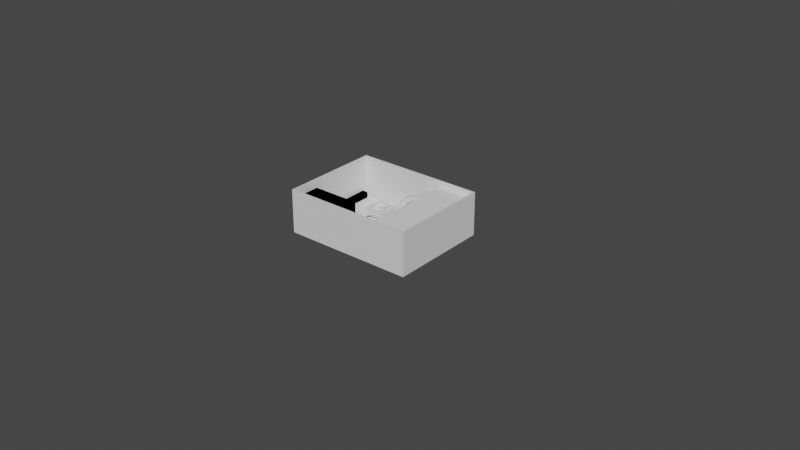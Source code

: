# Source: computer.blend  (saved by Blender 2.92.15; exported with 4.5.12 LTS)
import bpy
from mathutils import Matrix  # noqa: F401  (used for matrix-valued properties, if any)

bpy.ops.wm.read_factory_settings(use_empty=True)
scene = bpy.context.scene
scene.name = 'Scene'

# ---- materials (node trees are filled in below, after node groups)
mat_material = bpy.data.materials.new('Material')
mat_material.alpha_threshold = 0.0
mat_material.use_transparent_shadow = False
mat_material.line_color = (0.0, 0.0, 0.0, 1.0)

# ---- material node trees
mat_material.use_nodes = True; mat_material.node_tree.nodes.clear()
_N = mat_material.node_tree.nodes; _L = mat_material.node_tree.links
n0 = _N.new('ShaderNodeOutputMaterial'); n0.name = 'Material Output'; n0.location = (300, 300)
n1 = _N.new('ShaderNodeBsdfPrincipled'); n1.name = 'Principled BSDF'; n1.location = (10, 300)
n1.distribution = 'GGX'
n1.subsurface_method = 'BURLEY'
n1.inputs[2].default_value = 0.4
n1.inputs[3].default_value = 1.45
n1.inputs[27].default_value = (0.0, 0.0, 0.0, 1.0)
n1.inputs[28].default_value = 1.0
_L.new(n1.outputs[0], n0.inputs[0])
n0.is_active_output = True

# ---- world
world_world = bpy.data.worlds.new('World'); scene.world = world_world
world_world.use_nodes = True; world_world.node_tree.nodes.clear()
_N = world_world.node_tree.nodes; _L = world_world.node_tree.links
n0 = _N.new('ShaderNodeOutputWorld'); n0.name = 'World Output'; n0.location = (300, 300)
n1 = _N.new('ShaderNodeBackground'); n1.name = 'Background'; n1.location = (10, 300)
n1.inputs[0].default_value = (0.05088, 0.05088, 0.05088, 1.0)
_L.new(n1.outputs[0], n0.inputs[0])
n0.is_active_output = True
world_world.color = (0.05088, 0.05088, 0.05088)
world_world.use_sun_shadow = False
world_world.sun_shadow_jitter_overblur = 0.0

# ---- meshes
me_cube = bpy.data.meshes.new('Cube')
me_cube.from_pydata([(0.9, 0.7, 0.3), (0.9, 0.7, 0.0), (0.9, 2.98e-08, 0.3), (0.9, 2.98e-08, 0.0), (0.0, 0.7, 0.3), (0.0, 0.7, 0.0), (0.0, 2.98e-08, 0.3), (0.0, 2.98e-08, 0.0), (0.89, 0.69, 0.3), (0.89, 0.01, 0.3), (0.01, 0.69, 0.3), (0.01, 0.01, 0.3), (0.89, 0.69, 0.01), (0.89, 0.01, 0.01), (0.01, 0.69, 0.01), (0.01, 0.01, 0.01)], [], [(0, 4, 10, 8), (3, 2, 6, 7), (7, 6, 4, 5), (5, 1, 3, 7), (1, 0, 2, 3), (5, 4, 0, 1), (10, 11, 15, 14), (6, 2, 9, 11), (4, 6, 11, 10), (2, 0, 8, 9), (12, 14, 15, 13), (11, 9, 13, 15), (8, 10, 14, 12), (9, 8, 12, 13)])
_uv = me_cube.uv_layers.new(name='UVMap')
_uv.uv.foreach_set('vector', [0.1447, 0.8191, 0.1447, 0.915, 0.1433, 0.9136, 0.1433, 0.8205, 0.7916, 0.6593, 0.7916, 0.8533, 0.2095, 0.8533, 0.2095, 0.6593, 0.2095, 0.6593, 0.01542, 0.6593, 0.01542, 0.2065, 0.2095, 0.2065, 0.2095, 0.2065, 0.7916, 0.2065, 0.7916, 0.6593, 0.2095, 0.6593, 0.7916, 0.2065, 0.9856, 0.2065, 0.9856, 0.6593, 0.7916, 0.6593, 0.2095, 0.2065, 0.2095, 0.01249, 0.7916, 0.01249, 0.7916, 0.2065, 0.1433, 0.9136, 0.06166, 0.9177, 0.08136, 0.8899, 0.118, 0.892, 0.06019, 0.9191, 0.06019, 0.8233, 0.06157, 0.8247, 0.06166, 0.9177, 0.1447, 0.915, 0.06019, 0.9191, 0.06166, 0.9177, 0.1433, 0.9136, 0.06019, 0.8233, 0.1447, 0.8191, 0.1433, 0.8205, 0.06157, 0.8247, 0.1236, 0.8484, 0.118, 0.892, 0.08136, 0.8899, 0.08689, 0.8463, 0.06166, 0.9177, 0.06157, 0.8247, 0.08689, 0.8463, 0.08136, 0.8899, 0.1433, 0.8205, 0.1433, 0.9136, 0.118, 0.892, 0.1236, 0.8484, 0.06157, 0.8247, 0.1433, 0.8205, 0.1236, 0.8484, 0.08689, 0.8463])
me_cube.materials.append(mat_material)
me_cube.use_remesh_preserve_volume = False
me_cube.use_remesh_preserve_attributes = False
me_cube.use_mirror_vertex_groups = False
me_cube.update()
me_cube_001 = bpy.data.meshes.new('Cube.001')
me_cube_001.from_pydata([(0.63, 0.01, 0.24), (0.63, 0.01, 0.26), (0.63, 0.69, 0.24), (0.63, 0.69, 0.26), (0.89, 0.01, 0.24), (0.89, 0.01, 0.26), (0.89, 0.69, 0.24), (0.89, 0.69, 0.26)], [], [(0, 1, 3, 2), (2, 3, 7, 6), (6, 7, 5, 4), (4, 5, 1, 0), (2, 6, 4, 0), (7, 3, 1, 5)])
_uv = me_cube_001.uv_layers.new(name='UVMap')
_uv.uv.foreach_set('vector', [0.375, 0.0, 0.625, 0.0, 0.625, 0.25, 0.375, 0.25, 0.375, 0.25, 0.625, 0.25, 0.625, 0.5, 0.375, 0.5, 0.375, 0.5, 0.625, 0.5, 0.625, 0.75, 0.375, 0.75, 0.375, 0.75, 0.625, 0.75, 0.625, 1.0, 0.375, 1.0, 0.125, 0.5, 0.375, 0.5, 0.375, 0.75, 0.125, 0.75, 0.625, 0.5, 0.875, 0.5, 0.875, 0.75, 0.625, 0.75])
me_cube_001.use_remesh_fix_poles = True
me_cube_001.use_remesh_preserve_attributes = False
me_cube_001.use_mirror_vertex_groups = False
me_cube_001.update()
me_cube_002 = bpy.data.meshes.new('Cube.002')
me_cube_002.from_pydata([(0.59, 0.07, 0.19), (0.59, 0.07, 0.24), (0.59, 0.26, 0.19), (0.59, 0.26, 0.24), (0.85, 0.07, 0.19), (0.85, 0.07, 0.24), (0.85, 0.26, 0.19), (0.85, 0.26, 0.24)], [], [(0, 1, 3, 2), (2, 3, 7, 6), (6, 7, 5, 4), (4, 5, 1, 0), (2, 6, 4, 0), (7, 3, 1, 5)])
_uv = me_cube_002.uv_layers.new(name='UVMap')
_uv.uv.foreach_set('vector', [0.375, 0.0, 0.625, 0.0, 0.625, 0.25, 0.375, 0.25, 0.375, 0.25, 0.625, 0.25, 0.625, 0.5, 0.375, 0.5, 0.375, 0.5, 0.625, 0.5, 0.625, 0.75, 0.375, 0.75, 0.375, 0.75, 0.625, 0.75, 0.625, 1.0, 0.375, 1.0, 0.125, 0.5, 0.375, 0.5, 0.375, 0.75, 0.125, 0.75, 0.625, 0.5, 0.875, 0.5, 0.875, 0.75, 0.625, 0.75])
me_cube_002.use_remesh_fix_poles = True
me_cube_002.use_remesh_preserve_attributes = False
me_cube_002.use_mirror_vertex_groups = False
me_cube_002.update()
me_cube_003 = bpy.data.meshes.new('Cube.003')
me_cube_003.from_pydata([(0.39, 0.41, 0.01), (0.39, 0.41, 0.06), (0.39, 0.59, 0.01), (0.39, 0.59, 0.06), (0.4, 0.41, 0.01), (0.4, 0.41, 0.06), (0.4, 0.59, 0.01), (0.4, 0.59, 0.06)], [], [(0, 1, 3, 2), (2, 3, 7, 6), (6, 7, 5, 4), (4, 5, 1, 0), (2, 6, 4, 0), (7, 3, 1, 5)])
_uv = me_cube_003.uv_layers.new(name='UVMap')
_uv.uv.foreach_set('vector', [0.375, 0.0, 0.625, 0.0, 0.625, 0.25, 0.375, 0.25, 0.375, 0.25, 0.625, 0.25, 0.625, 0.5, 0.375, 0.5, 0.375, 0.5, 0.625, 0.5, 0.625, 0.75, 0.375, 0.75, 0.375, 0.75, 0.625, 0.75, 0.625, 1.0, 0.375, 1.0, 0.125, 0.5, 0.375, 0.5, 0.375, 0.75, 0.125, 0.75, 0.625, 0.5, 0.875, 0.5, 0.875, 0.75, 0.625, 0.75])
me_cube_003.use_remesh_fix_poles = True
me_cube_003.use_remesh_preserve_attributes = False
me_cube_003.use_mirror_vertex_groups = False
me_cube_003.update()
me_cube_004 = bpy.data.meshes.new('Cube.004')
me_cube_004.from_pydata([(0.01, 0.01, 0.01), (0.01, 0.01, 0.24), (0.01, 0.21, 0.01), (0.01, 0.21, 0.24), (0.34, 0.01, 0.01), (0.34, 0.01, 0.24), (0.34, 0.21, 0.01), (0.34, 0.21, 0.24)], [], [(0, 1, 3, 2), (2, 3, 7, 6), (6, 7, 5, 4), (4, 5, 1, 0), (2, 6, 4, 0), (7, 3, 1, 5)])
_uv = me_cube_004.uv_layers.new(name='UVMap')
_uv.uv.foreach_set('vector', [0.375, 0.0, 0.625, 0.0, 0.625, 0.25, 0.375, 0.25, 0.375, 0.25, 0.625, 0.25, 0.625, 0.5, 0.375, 0.5, 0.375, 0.5, 0.625, 0.5, 0.625, 0.75, 0.375, 0.75, 0.375, 0.75, 0.625, 0.75, 0.625, 1.0, 0.375, 1.0, 0.125, 0.5, 0.375, 0.5, 0.375, 0.75, 0.125, 0.75, 0.625, 0.5, 0.875, 0.5, 0.875, 0.75, 0.625, 0.75])
me_cube_004.use_remesh_fix_poles = True
me_cube_004.use_remesh_preserve_attributes = False
me_cube_004.use_mirror_vertex_groups = False
me_cube_004.update()
me_cube_005 = bpy.data.meshes.new('Cube.005')
me_cube_005.from_pydata([(0.01, 0.24, 0.02), (0.01, 0.67, 0.02), (0.5, 0.24, 0.02), (0.5, 0.67, 0.02)], [], [(3, 1, 0, 2)])
_uv = me_cube_005.uv_layers.new(name='UVMap')
_uv.uv.foreach_set('vector', [0.625, 0.5, 0.875, 0.5, 0.875, 0.75, 0.625, 0.75])
me_cube_005.use_remesh_fix_poles = True
me_cube_005.use_remesh_preserve_attributes = False
me_cube_005.use_mirror_vertex_groups = False
me_cube_005.update()
me_cylinder = bpy.data.meshes.new('Cylinder')
me_cylinder.from_pydata([(0.0, 1.0, 0.0), (0.0, 1.0, 1.0), (0.1951, 0.9808, 0.0), (0.1951, 0.9808, 1.0), (0.3827, 0.9239, 0.0), (0.3827, 0.9239, 1.0), (0.5556, 0.8315, 0.0), (0.5556, 0.8315, 1.0), (0.7071, 0.7071, 0.0), (0.7071, 0.7071, 1.0), (0.8315, 0.5556, 0.0), (0.8315, 0.5556, 1.0), (0.9239, 0.3827, 0.0), (0.9239, 0.3827, 1.0), (0.9808, 0.1951, 0.0), (0.9808, 0.1951, 1.0), (1.0, 7.55e-08, 0.0), (1.0, 7.55e-08, 1.0), (0.9808, -0.1951, 0.0), (0.9808, -0.1951, 1.0), (0.9239, -0.3827, 0.0), (0.9239, -0.3827, 1.0), (0.8315, -0.5556, 0.0), (0.8315, -0.5556, 1.0), (0.7071, -0.7071, 0.0), (0.7071, -0.7071, 1.0), (0.5556, -0.8315, 0.0), (0.5556, -0.8315, 1.0), (0.3827, -0.9239, 0.0), (0.3827, -0.9239, 1.0), (0.1951, -0.9808, 0.0), (0.1951, -0.9808, 1.0), (-3.258e-07, -1.0, 0.0), (-3.258e-07, -1.0, 1.0), (-0.1951, -0.9808, 0.0), (-0.1951, -0.9808, 1.0), (-0.3827, -0.9239, 0.0), (-0.3827, -0.9239, 1.0), (-0.5556, -0.8315, 0.0), (-0.5556, -0.8315, 1.0), (-0.7071, -0.7071, 0.0), (-0.7071, -0.7071, 1.0), (-0.8315, -0.5556, 0.0), (-0.8315, -0.5556, 1.0), (-0.9239, -0.3827, 0.0), (-0.9239, -0.3827, 1.0), (-0.9808, -0.1951, 0.0), (-0.9808, -0.1951, 1.0), (-1.0, 9.656e-07, 0.0), (-1.0, 9.656e-07, 1.0), (-0.9808, 0.1951, 0.0), (-0.9808, 0.1951, 1.0), (-0.9239, 0.3827, 0.0), (-0.9239, 0.3827, 1.0), (-0.8315, 0.5556, 0.0), (-0.8315, 0.5556, 1.0), (-0.7071, 0.7071, 0.0), (-0.7071, 0.7071, 1.0), (-0.5556, 0.8315, 0.0), (-0.5556, 0.8315, 1.0), (-0.3827, 0.9239, 0.0), (-0.3827, 0.9239, 1.0), (-0.1951, 0.9808, 0.0), (-0.1951, 0.9808, 1.0), (-3.0, -0.5, 0.2), (-0.5, -0.5, 0.2), (-3.0, 0.5, 0.7), (-0.5, 0.5, 0.7), (3.0, 0.5, 0.2), (0.5, 0.5, 0.2), (3.0, -0.5, 0.7), (0.5, -0.5, 0.7), (-0.5, 3.0, 0.2), (-0.5, 0.5, 0.2), (0.5, 3.0, 0.7), (0.5, 0.5, 0.7), (0.5, -3.0, 0.2), (0.5, -0.5, 0.2), (-0.5, -3.0, 0.7), (-0.5, -0.5, 0.7), (-2.475, 1.768, 0.2), (-0.7071, 8.848e-06, 0.2), (-1.768, 2.475, 0.7), (-3.353e-07, 0.7071, 0.7), (2.475, -1.768, 0.2), (0.7071, 1.159e-05, 0.2), (1.768, -2.475, 0.7), (2.507e-06, -0.7071, 0.7), (1.768, 2.475, 0.2), (-7.451e-07, 0.7071, 0.2), (2.475, 1.768, 0.7), (0.7071, 1.374e-05, 0.7), (-1.768, -2.475, 0.2), (2.105e-06, -0.7071, 0.2), (-2.475, -1.768, 0.7), (-0.7071, 1.079e-05, 0.7)], [], [(0, 1, 3, 2), (2, 3, 5, 4), (4, 5, 7, 6), (6, 7, 9, 8), (8, 9, 11, 10), (10, 11, 13, 12), (12, 13, 15, 14), (14, 15, 17, 16), (16, 17, 19, 18), (18, 19, 21, 20), (20, 21, 23, 22), (22, 23, 25, 24), (24, 25, 27, 26), (26, 27, 29, 28), (28, 29, 31, 30), (30, 31, 33, 32), (32, 33, 35, 34), (34, 35, 37, 36), (36, 37, 39, 38), (38, 39, 41, 40), (40, 41, 43, 42), (42, 43, 45, 44), (44, 45, 47, 46), (46, 47, 49, 48), (48, 49, 51, 50), (50, 51, 53, 52), (52, 53, 55, 54), (54, 55, 57, 56), (56, 57, 59, 58), (58, 59, 61, 60), (3, 1, 63, 61, 59, 57, 55, 53, 51, 49, 47, 45, 43, 41, 39, 37, 35, 33, 31, 29, 27, 25, 23, 21, 19, 17, 15, 13, 11, 9, 7, 5), (60, 61, 63, 62), (62, 63, 1, 0), (0, 2, 4, 6, 8, 10, 12, 14, 16, 18, 20, 22, 24, 26, 28, 30, 32, 34, 36, 38, 40, 42, 44, 46, 48, 50, 52, 54, 56, 58, 60, 62), (64, 65, 67, 66), (68, 69, 71, 70), (72, 73, 75, 74), (76, 77, 79, 78), (80, 81, 83, 82), (84, 85, 87, 86), (88, 89, 91, 90), (92, 93, 95, 94)])
_uv = me_cylinder.uv_layers.new(name='UVMap')
_uv.uv.foreach_set('vector', [1.0, 0.5, 1.0, 1.0, 0.9688, 1.0, 0.9688, 0.5, 0.9688, 0.5, 0.9688, 1.0, 0.9375, 1.0, 0.9375, 0.5, 0.9375, 0.5, 0.9375, 1.0, 0.9062, 1.0, 0.9062, 0.5, 0.9062, 0.5, 0.9062, 1.0, 0.875, 1.0, 0.875, 0.5, 0.875, 0.5, 0.875, 1.0, 0.8438, 1.0, 0.8438, 0.5, 0.8438, 0.5, 0.8438, 1.0, 0.8125, 1.0, 0.8125, 0.5, 0.8125, 0.5, 0.8125, 1.0, 0.7812, 1.0, 0.7812, 0.5, 0.7812, 0.5, 0.7812, 1.0, 0.75, 1.0, 0.75, 0.5, 0.75, 0.5, 0.75, 1.0, 0.7188, 1.0, 0.7188, 0.5, 0.7188, 0.5, 0.7188, 1.0, 0.6875, 1.0, 0.6875, 0.5, 0.6875, 0.5, 0.6875, 1.0, 0.6562, 1.0, 0.6562, 0.5, 0.6562, 0.5, 0.6562, 1.0, 0.625, 1.0, 0.625, 0.5, 0.625, 0.5, 0.625, 1.0, 0.5938, 1.0, 0.5938, 0.5, 0.5938, 0.5, 0.5938, 1.0, 0.5625, 1.0, 0.5625, 0.5, 0.5625, 0.5, 0.5625, 1.0, 0.5312, 1.0, 0.5312, 0.5, 0.5312, 0.5, 0.5312, 1.0, 0.5, 1.0, 0.5, 0.5, 0.5, 0.5, 0.5, 1.0, 0.4688, 1.0, 0.4688, 0.5, 0.4688, 0.5, 0.4688, 1.0, 0.4375, 1.0, 0.4375, 0.5, 0.4375, 0.5, 0.4375, 1.0, 0.4062, 1.0, 0.4062, 0.5, 0.4062, 0.5, 0.4062, 1.0, 0.375, 1.0, 0.375, 0.5, 0.375, 0.5, 0.375, 1.0, 0.3438, 1.0, 0.3438, 0.5, 0.3438, 0.5, 0.3438, 1.0, 0.3125, 1.0, 0.3125, 0.5, 0.3125, 0.5, 0.3125, 1.0, 0.2812, 1.0, 0.2812, 0.5, 0.2812, 0.5, 0.2812, 1.0, 0.25, 1.0, 0.25, 0.5, 0.25, 0.5, 0.25, 1.0, 0.2188, 1.0, 0.2188, 0.5, 0.2188, 0.5, 0.2188, 1.0, 0.1875, 1.0, 0.1875, 0.5, 0.1875, 0.5, 0.1875, 1.0, 0.1562, 1.0, 0.1562, 0.5, 0.1562, 0.5, 0.1562, 1.0, 0.125, 1.0, 0.125, 0.5, 0.125, 0.5, 0.125, 1.0, 0.09375, 1.0, 0.09375, 0.5, 0.09375, 0.5, 0.09375, 1.0, 0.0625, 1.0, 0.0625, 0.5, 0.2968, 0.4854, 0.25, 0.49, 0.2032, 0.4854, 0.1582, 0.4717, 0.1167, 0.4496, 0.08029, 0.4197, 0.05045, 0.3833, 0.02827, 0.3418, 0.01461, 0.2968, 0.01, 0.25, 0.01461, 0.2032, 0.02827, 0.1582, 0.05045, 0.1167, 0.08029, 0.08029, 0.1167, 0.05045, 0.1582, 0.02827, 0.2032, 0.01461, 0.25, 0.01, 0.2968, 0.01461, 0.3418, 0.02827, 0.3833, 0.05045, 0.4197, 0.08029, 0.4496, 0.1167, 0.4717, 0.1582, 0.4854, 0.2032, 0.49, 0.25, 0.4854, 0.2968, 0.4717, 0.3418, 0.4496, 0.3833, 0.4197, 0.4197, 0.3833, 0.4496, 0.3418, 0.4717, 0.0625, 0.5, 0.0625, 1.0, 0.03125, 1.0, 0.03125, 0.5, 0.03125, 0.5, 0.03125, 1.0, 0.0, 1.0, 0.0, 0.5, 0.75, 0.49, 0.7968, 0.4854, 0.8418, 0.4717, 0.8833, 0.4496, 0.9197, 0.4197, 0.9496, 0.3833, 0.9717, 0.3418, 0.9854, 0.2968, 0.99, 0.25, 0.9854, 0.2032, 0.9717, 0.1582, 0.9496, 0.1167, 0.9197, 0.08029, 0.8833, 0.05045, 0.8418, 0.02827, 0.7968, 0.01461, 0.75, 0.01, 0.7032, 0.01461, 0.6582, 0.02827, 0.6167, 0.05045, 0.5803, 0.08029, 0.5504, 0.1167, 0.5283, 0.1582, 0.5146, 0.2032, 0.51, 0.25, 0.5146, 0.2968, 0.5283, 0.3418, 0.5504, 0.3833, 0.5803, 0.4197, 0.6167, 0.4496, 0.6582, 0.4717, 0.7032, 0.4854, 0.0, 0.0, 1.0, 0.0, 1.0, 1.0, 0.0, 1.0, 0.0, 0.0, 1.0, 0.0, 1.0, 1.0, 0.0, 1.0, 0.0, 0.0, 1.0, 0.0, 1.0, 1.0, 0.0, 1.0, 0.0, 0.0, 1.0, 0.0, 1.0, 1.0, 0.0, 1.0, 0.0, 0.0, 1.0, 0.0, 1.0, 1.0, 0.0, 1.0, 0.0, 0.0, 1.0, 0.0, 1.0, 1.0, 0.0, 1.0, 0.0, 0.0, 1.0, 0.0, 1.0, 1.0, 0.0, 1.0, 0.0, 0.0, 1.0, 0.0, 1.0, 1.0, 0.0, 1.0])
me_cylinder.use_remesh_fix_poles = True
me_cylinder.use_remesh_preserve_attributes = False
me_cylinder.use_mirror_vertex_groups = False
me_cylinder.update()
me_circle = bpy.data.meshes.new('Circle')
me_circle.from_pydata([(0.0, 1.0, 0.0), (-0.1951, 0.9808, 0.0), (-0.3827, 0.9239, 0.0), (-0.5556, 0.8315, 0.0), (-0.7071, 0.7071, 0.0), (-0.8315, 0.5556, 0.0), (-0.9239, 0.3827, 0.0), (-0.9808, 0.1951, 0.0), (-1.0, 7.55e-08, 0.0), (-0.9808, -0.1951, 0.0), (-0.9239, -0.3827, 0.0), (-0.8315, -0.5556, 0.0), (-0.7071, -0.7071, 0.0), (-0.5556, -0.8315, 0.0), (-0.3827, -0.9239, 0.0), (-0.1951, -0.9808, 0.0), (3.258e-07, -1.0, 0.0), (0.1951, -0.9808, 0.0), (0.3827, -0.9239, 0.0), (0.5556, -0.8315, 0.0), (0.7071, -0.7071, 0.0), (0.8315, -0.5556, 0.0), (0.9239, -0.3827, 0.0), (0.9808, -0.1951, 0.0), (1.0, 9.656e-07, 0.0), (0.9808, 0.1951, 0.0), (0.9239, 0.3827, 0.0), (0.8315, 0.5556, 0.0), (0.7071, 0.7071, 0.0), (0.5556, 0.8315, 0.0), (0.3827, 0.9239, 0.0), (0.1951, 0.9808, 0.0), (0.0, 1.0, 0.5), (-0.1951, 0.9808, 0.5), (-0.3827, 0.9239, 0.5), (-0.5556, 0.8315, 0.5), (-0.7071, 0.7071, 0.5), (-0.8315, 0.5556, 0.5), (-0.9239, 0.3827, 0.5), (-0.9808, 0.1951, 0.5), (-1.0, 7.55e-08, 0.5), (-0.9808, -0.1951, 0.5), (-0.9239, -0.3827, 0.5), (-0.8315, -0.5556, 0.5), (-0.7071, -0.7071, 0.5), (-0.5556, -0.8315, 0.5), (-0.3827, -0.9239, 0.5), (-0.1951, -0.9808, 0.5), (3.258e-07, -1.0, 0.5), (0.1951, -0.9808, 0.5), (0.3827, -0.9239, 0.5), (0.5556, -0.8315, 0.5), (0.7071, -0.7071, 0.5), (0.8315, -0.5556, 0.5), (0.9239, -0.3827, 0.5), (0.9808, -0.1951, 0.5), (1.0, 9.656e-07, 0.5), (0.9808, 0.1951, 0.5), (0.9239, 0.3827, 0.5), (0.8315, 0.5556, 0.5), (0.7071, 0.7071, 0.5), (0.5556, 0.8315, 0.5), (0.3827, 0.9239, 0.5), (0.1951, 0.9808, 0.5), (-1.4, 7.55e-08, 0.5), (3.258e-07, -1.4, 0.5), (1.4, 9.656e-07, 0.5), (0.0, 1.4, 0.5), (-1.4, 1.4, 0.5), (-1.4, -1.4, 0.5), (1.4, -1.4, 0.5), (1.4, 1.4, 0.5), (-1.4, 7.55e-08, -0.9), (3.258e-07, -1.4, -0.9), (1.4, 9.656e-07, -0.9), (0.0, 1.4, -0.9), (-1.4, 1.4, -0.9), (-1.4, -1.4, -0.9), (1.4, -1.4, -0.9), (1.4, 1.4, -0.9)], [], [(1, 2, 3, 4, 5, 6, 7, 8, 9, 10, 11, 12, 13, 14, 15, 16, 17, 18, 19, 20, 21, 22, 23, 24, 25, 26, 27, 28, 29, 30, 31, 0), (31, 63, 32, 0), (18, 50, 51, 19), (5, 37, 38, 6), (19, 51, 52, 20), (6, 38, 39, 7), (20, 52, 53, 21), (7, 39, 40, 8), (21, 53, 54, 22), (8, 40, 41, 9), (22, 54, 55, 23), (9, 41, 42, 10), (23, 55, 56, 24), (10, 42, 43, 11), (24, 56, 57, 25), (11, 43, 44, 12), (25, 57, 58, 26), (12, 44, 45, 13), (26, 58, 59, 27), (13, 45, 46, 14), (0, 32, 33, 1), (27, 59, 60, 28), (14, 46, 47, 15), (1, 33, 34, 2), (28, 60, 61, 29), (15, 47, 48, 16), (2, 34, 35, 3), (29, 61, 62, 30), (16, 48, 49, 17), (3, 35, 36, 4), (30, 62, 63, 31), (17, 49, 50, 18), (4, 36, 37, 5), (57, 56, 66, 71, 67, 32, 63, 62, 61, 60, 59, 58), (33, 32, 67, 68, 64, 40, 39, 38, 37, 36, 35, 34), (41, 40, 64, 69, 65, 48, 47, 46, 45, 44, 43, 42), (49, 48, 65, 70, 66, 56, 55, 54, 53, 52, 51, 50), (66, 70, 78, 74), (64, 68, 76, 72), (71, 66, 74, 79), (69, 64, 72, 77), (65, 69, 77, 73), (67, 71, 79, 75), (70, 65, 73, 78), (68, 67, 75, 76)])
_uv = me_circle.uv_layers.new(name='UVMap')
_uv.uv.foreach_set('vector', [0.0, 0.0, 0.0, 0.0, 0.0, 0.0, 0.0, 0.0, 0.0, 0.0, 0.0, 0.0, 0.0, 0.0, 0.0, 0.0, 0.0, 0.0, 0.0, 0.0, 0.0, 0.0, 0.0, 0.0, 0.0, 0.0, 0.0, 0.0, 0.0, 0.0, 0.0, 0.0, 0.0, 0.0, 0.0, 0.0, 0.0, 0.0, 0.0, 0.0, 0.0, 0.0, 0.0, 0.0, 0.0, 0.0, 0.0, 0.0, 0.0, 0.0, 0.0, 0.0, 0.0, 0.0, 0.0, 0.0, 0.0, 0.0, 0.0, 0.0, 0.0, 0.0, 0.0, 0.0, 0.0, 0.0, 0.0, 0.0, 0.0, 0.0, 0.0, 0.0, 0.0, 0.0, 0.0, 0.0, 0.0, 0.0, 0.0, 0.0, 0.0, 0.0, 0.0, 0.0, 0.0, 0.0, 0.0, 0.0, 0.0, 0.0, 0.0, 0.0, 0.0, 0.0, 0.0, 0.0, 0.0, 0.0, 0.0, 0.0, 0.0, 0.0, 0.0, 0.0, 0.0, 0.0, 0.0, 0.0, 0.0, 0.0, 0.0, 0.0, 0.0, 0.0, 0.0, 0.0, 0.0, 0.0, 0.0, 0.0, 0.0, 0.0, 0.0, 0.0, 0.0, 0.0, 0.0, 0.0, 0.0, 0.0, 0.0, 0.0, 0.0, 0.0, 0.0, 0.0, 0.0, 0.0, 0.0, 0.0, 0.0, 0.0, 0.0, 0.0, 0.0, 0.0, 0.0, 0.0, 0.0, 0.0, 0.0, 0.0, 0.0, 0.0, 0.0, 0.0, 0.0, 0.0, 0.0, 0.0, 0.0, 0.0, 0.0, 0.0, 0.0, 0.0, 0.0, 0.0, 0.0, 0.0, 0.0, 0.0, 0.0, 0.0, 0.0, 0.0, 0.0, 0.0, 0.0, 0.0, 0.0, 0.0, 0.0, 0.0, 0.0, 0.0, 0.0, 0.0, 0.0, 0.0, 0.0, 0.0, 0.0, 0.0, 0.0, 0.0, 0.0, 0.0, 0.0, 0.0, 0.0, 0.0, 0.0, 0.0, 0.0, 0.0, 0.0, 0.0, 0.0, 0.0, 0.0, 0.0, 0.0, 0.0, 0.0, 0.0, 0.0, 0.0, 0.0, 0.0, 0.0, 0.0, 0.0, 0.0, 0.0, 0.0, 0.0, 0.0, 0.0, 0.0, 0.0, 0.0, 0.0, 0.0, 0.0, 0.0, 0.0, 0.0, 0.0, 0.0, 0.0, 0.0, 0.0, 0.0, 0.0, 0.0, 0.0, 0.0, 0.0, 0.0, 0.0, 0.0, 0.0, 0.0, 0.0, 0.0, 0.0, 0.0, 0.0, 0.0, 0.0, 0.0, 0.0, 0.0, 0.0, 0.0, 0.0, 0.0, 0.0, 0.0, 0.0, 0.0, 0.0, 0.0, 0.0, 0.0, 0.0, 0.0, 0.0, 0.0, 0.0, 0.0, 0.0, 0.0, 0.0, 0.0, 0.0, 0.0, 0.0, 0.0, 0.0, 0.0, 0.0, 0.0, 0.0, 0.0, 0.0, 0.0, 0.0, 0.0, 0.0, 0.0, 0.0, 0.0, 0.0, 0.0, 0.0, 0.0, 0.0, 0.0, 0.0, 0.0, 0.0, 0.0, 0.0, 0.0, 0.0, 0.0, 0.0, 0.0, 0.0, 0.0, 0.0, 0.0, 0.0, 0.0, 0.0, 0.0, 0.0, 0.0, 0.0, 0.0, 0.0, 0.0, 0.0, 0.0, 0.0, 0.0, 0.0, 0.0, 0.0, 0.0, 0.0, 0.0, 0.0, 0.0, 0.0, 0.0, 0.0, 0.0, 0.0, 0.0, 0.0, 0.0, 0.0, 0.0, 0.0, 0.0, 0.0, 0.0, 0.0, 0.0, 0.0, 0.0, 0.0, 0.0, 0.0, 0.0, 0.0, 0.0, 0.0, 0.0, 0.0, 0.0, 0.0, 0.0, 0.0, 0.0, 0.0, 0.0, 0.0, 0.0, 0.0, 0.0, 0.0, 0.0, 0.0, 0.0, 0.0, 0.0, 0.0, 0.0, 0.0, 0.0, 0.0, 0.0, 0.0, 0.0, 0.0, 0.0, 0.0, 0.0, 0.0, 0.0, 0.0, 0.0, 0.0, 0.0, 0.0, 0.0, 0.0, 0.0, 0.0, 0.0, 0.0, 0.0, 0.0, 0.0, 0.0, 0.0, 0.0, 0.0, 0.0, 0.0, 0.0, 0.0, 0.0, 0.0, 0.0, 0.0, 0.0, 0.0, 0.0, 0.0, 0.0, 0.0, 0.0, 0.0, 0.0, 0.0, 0.0, 0.0, 0.0, 0.0, 0.0, 0.0, 0.0, 0.0, 0.0, 0.0, 0.0, 0.0, 0.0, 0.0, 0.0, 0.0, 0.0, 0.0, 0.0, 0.0, 0.0, 0.0, 0.0, 0.0, 0.0, 0.0, 0.0, 0.0, 0.0, 0.0, 0.0, 0.0, 0.0, 0.0, 0.0, 0.0, 0.0, 0.0, 0.0, 0.0])
me_circle.use_remesh_fix_poles = True
me_circle.use_remesh_preserve_attributes = False
me_circle.use_mirror_vertex_groups = False
me_circle.update()
me_cube_006 = bpy.data.meshes.new('Cube.006')
me_cube_006.from_pydata([(0.01, 0.44, 0.01), (0.01, 0.44, 0.06), (0.01, 0.65, 0.01), (0.01, 0.65, 0.06), (0.05, 0.44, 0.01), (0.05, 0.44, 0.06), (0.05, 0.65, 0.01), (0.05, 0.65, 0.06)], [], [(0, 1, 3, 2), (2, 3, 7, 6), (6, 7, 5, 4), (4, 5, 1, 0), (2, 6, 4, 0), (7, 3, 1, 5)])
_uv = me_cube_006.uv_layers.new(name='UVMap')
_uv.uv.foreach_set('vector', [0.375, 0.0, 0.625, 0.0, 0.625, 0.25, 0.375, 0.25, 0.375, 0.25, 0.625, 0.25, 0.625, 0.5, 0.375, 0.5, 0.375, 0.5, 0.625, 0.5, 0.625, 0.75, 0.375, 0.75, 0.375, 0.75, 0.625, 0.75, 0.625, 1.0, 0.375, 1.0, 0.125, 0.5, 0.375, 0.5, 0.375, 0.75, 0.125, 0.75, 0.625, 0.5, 0.875, 0.5, 0.875, 0.75, 0.625, 0.75])
me_cube_006.use_remesh_fix_poles = True
me_cube_006.use_remesh_preserve_attributes = False
me_cube_006.use_mirror_vertex_groups = False
me_cube_006.update()
me_cube_007 = bpy.data.meshes.new('Cube.007')
me_cube_007.from_pydata([(0.42, 0.41, 0.01), (0.42, 0.41, 0.06), (0.42, 0.59, 0.01), (0.42, 0.59, 0.06), (0.43, 0.41, 0.01), (0.43, 0.41, 0.06), (0.43, 0.59, 0.01), (0.43, 0.59, 0.06)], [], [(0, 1, 3, 2), (2, 3, 7, 6), (6, 7, 5, 4), (4, 5, 1, 0), (2, 6, 4, 0), (7, 3, 1, 5)])
_uv = me_cube_007.uv_layers.new(name='UVMap')
_uv.uv.foreach_set('vector', [0.375, 0.0, 0.625, 0.0, 0.625, 0.25, 0.375, 0.25, 0.375, 0.25, 0.625, 0.25, 0.625, 0.5, 0.375, 0.5, 0.375, 0.5, 0.625, 0.5, 0.625, 0.75, 0.375, 0.75, 0.375, 0.75, 0.625, 0.75, 0.625, 1.0, 0.375, 1.0, 0.125, 0.5, 0.375, 0.5, 0.375, 0.75, 0.125, 0.75, 0.625, 0.5, 0.875, 0.5, 0.875, 0.75, 0.625, 0.75])
me_cube_007.use_remesh_fix_poles = True
me_cube_007.use_remesh_preserve_attributes = False
me_cube_007.use_mirror_vertex_groups = False
me_cube_007.update()
me_cube_008 = bpy.data.meshes.new('Cube.008')
me_cube_008.from_pydata([(0.01, 0.44, 0.01), (0.01, 0.44, 0.06), (0.01, 0.65, 0.01), (0.01, 0.65, 0.06), (0.05, 0.44, 0.01), (0.05, 0.44, 0.06), (0.05, 0.65, 0.01), (0.05, 0.65, 0.06)], [], [(0, 1, 3, 2), (2, 3, 7, 6), (6, 7, 5, 4), (4, 5, 1, 0), (2, 6, 4, 0), (7, 3, 1, 5)])
_uv = me_cube_008.uv_layers.new(name='UVMap')
_uv.uv.foreach_set('vector', [0.375, 0.0, 0.625, 0.0, 0.625, 0.25, 0.375, 0.25, 0.375, 0.25, 0.625, 0.25, 0.625, 0.5, 0.375, 0.5, 0.375, 0.5, 0.625, 0.5, 0.625, 0.75, 0.375, 0.75, 0.375, 0.75, 0.625, 0.75, 0.625, 1.0, 0.375, 1.0, 0.125, 0.5, 0.375, 0.5, 0.375, 0.75, 0.125, 0.75, 0.625, 0.5, 0.875, 0.5, 0.875, 0.75, 0.625, 0.75])
me_cube_008.use_remesh_fix_poles = True
me_cube_008.use_remesh_preserve_attributes = False
me_cube_008.use_mirror_vertex_groups = False
me_cube_008.update()
me_cube_009 = bpy.data.meshes.new('Cube.009')
me_cube_009.from_pydata([(0.01, 0.01, 0.01), (0.01, 0.01, 0.24), (0.01, 0.21, 0.01), (0.01, 0.21, 0.24), (0.34, 0.01, 0.01), (0.34, 0.01, 0.24), (0.34, 0.21, 0.01), (0.34, 0.21, 0.24)], [], [(0, 1, 3, 2), (2, 3, 7, 6), (6, 7, 5, 4), (4, 5, 1, 0), (2, 6, 4, 0), (7, 3, 1, 5)])
_uv = me_cube_009.uv_layers.new(name='UVMap')
_uv.uv.foreach_set('vector', [0.375, 0.0, 0.625, 0.0, 0.625, 0.25, 0.375, 0.25, 0.375, 0.25, 0.625, 0.25, 0.625, 0.5, 0.375, 0.5, 0.375, 0.5, 0.625, 0.5, 0.625, 0.75, 0.375, 0.75, 0.375, 0.75, 0.625, 0.75, 0.625, 1.0, 0.375, 1.0, 0.125, 0.5, 0.375, 0.5, 0.375, 0.75, 0.125, 0.75, 0.625, 0.5, 0.875, 0.5, 0.875, 0.75, 0.625, 0.75])
me_cube_009.use_remesh_fix_poles = True
me_cube_009.use_remesh_preserve_attributes = False
me_cube_009.use_mirror_vertex_groups = False
me_cube_009.update()
me_cube_010 = bpy.data.meshes.new('Cube.010')
me_cube_010.from_pydata([(0.56, 0.58, 0.01), (0.56, 0.58, 0.24), (0.56, 0.67, 0.01), (0.56, 0.67, 0.24), (0.89, 0.58, 0.01), (0.89, 0.58, 0.24), (0.89, 0.67, 0.01), (0.89, 0.67, 0.24)], [], [(0, 1, 3, 2), (2, 3, 7, 6), (6, 7, 5, 4), (4, 5, 1, 0), (2, 6, 4, 0), (7, 3, 1, 5)])
_uv = me_cube_010.uv_layers.new(name='UVMap')
_uv.uv.foreach_set('vector', [0.375, 0.0, 0.625, 0.0, 0.625, 0.25, 0.375, 0.25, 0.375, 0.25, 0.625, 0.25, 0.625, 0.5, 0.375, 0.5, 0.375, 0.5, 0.625, 0.5, 0.625, 0.75, 0.375, 0.75, 0.375, 0.75, 0.625, 0.75, 0.625, 1.0, 0.375, 1.0, 0.125, 0.5, 0.375, 0.5, 0.375, 0.75, 0.125, 0.75, 0.625, 0.5, 0.875, 0.5, 0.875, 0.75, 0.625, 0.75])
me_cube_010.use_remesh_fix_poles = True
me_cube_010.use_remesh_preserve_attributes = False
me_cube_010.use_mirror_vertex_groups = False
me_cube_010.update()

# ---- curves / text
cu_beziercurve = bpy.data.curves.new('BezierCurve', 'CURVE')
cu_beziercurve.dimensions = '3D'
_sp = cu_beziercurve.splines.new('BEZIER'); _sp.bezier_points.add(1)
_sp.bezier_points.foreach_set('co', [0.48, 0.43, 0.02, 0.56, 0.6, 0.2])
_sp.bezier_points.foreach_set('handle_left', [0.48, 0.43, -0.6871, 0.36, 0.6, 0.2])
_sp.bezier_points.foreach_set('handle_right', [0.48, 0.43, 0.12, 1.56, 0.6, 0.2])
for _p, _l, _r in zip(_sp.bezier_points, ['ALIGNED', 'ALIGNED'], ['ALIGNED', 'ALIGNED']): _p.handle_left_type = _l; _p.handle_right_type = _r
_sp.order_u = 0
_sp.order_v = 0
cu_beziercurve.use_path = True
cu_beziercurve.use_path_clamp = True
cu_beziercurve.bevel_mode = 'OBJECT'
cu_beziercurve.fill_mode = 'FULL'
cu_beziercurve_001 = bpy.data.curves.new('BezierCurve.001', 'CURVE')
cu_beziercurve_001.dimensions = '3D'
_sp = cu_beziercurve_001.splines.new('BEZIER'); _sp.bezier_points.add(1)
_sp.bezier_points.foreach_set('co', [0.48, 0.4, 0.02, 0.59, 0.1, 0.23])
_sp.bezier_points.foreach_set('handle_left', [0.48, 0.4, -0.6871, 0.39, 0.1, 0.23])
_sp.bezier_points.foreach_set('handle_right', [0.48, 0.4, 0.12, 1.59, 0.1, 0.23])
for _p, _l, _r in zip(_sp.bezier_points, ['ALIGNED', 'ALIGNED'], ['ALIGNED', 'ALIGNED']): _p.handle_left_type = _l; _p.handle_right_type = _r
_sp.order_u = 0
_sp.order_v = 0
cu_beziercurve_001.use_path = True
cu_beziercurve_001.use_path_clamp = True
cu_beziercurve_001.bevel_mode = 'OBJECT'
cu_beziercurve_001.fill_mode = 'FULL'
cu_beziercurve_002 = bpy.data.curves.new('BezierCurve.002', 'CURVE')
cu_beziercurve_002.dimensions = '3D'
_sp = cu_beziercurve_002.splines.new('BEZIER'); _sp.bezier_points.add(1)
_sp.bezier_points.foreach_set('co', [0.34, 0.05, 0.03, 0.59, 0.16, 0.23])
_sp.bezier_points.foreach_set('handle_left', [-0.3671, 0.05, 0.03, 0.39, 0.16, 0.23])
_sp.bezier_points.foreach_set('handle_right', [0.7, 0.05, 0.03, 1.59, 0.16, 0.23])
for _p, _l, _r in zip(_sp.bezier_points, ['ALIGNED', 'ALIGNED'], ['ALIGNED', 'ALIGNED']): _p.handle_left_type = _l; _p.handle_right_type = _r
_sp.order_u = 0
_sp.order_v = 0
cu_beziercurve_002.use_path = True
cu_beziercurve_002.use_path_clamp = True
cu_beziercurve_002.bevel_mode = 'OBJECT'
cu_beziercurve_002.fill_mode = 'FULL'
cu_beziercurve_003 = bpy.data.curves.new('BezierCurve.003', 'CURVE')
cu_beziercurve_003.dimensions = '3D'
_sp = cu_beziercurve_003.splines.new('BEZIER'); _sp.bezier_points.add(1)
_sp.bezier_points.foreach_set('co', [0.34, 0.04, 0.04, 0.56, 0.6, 0.14])
_sp.bezier_points.foreach_set('handle_left', [-0.3671, 0.04, 0.04, 0.36, 0.6, 0.14])
_sp.bezier_points.foreach_set('handle_right', [0.7, 0.04, 0.04, 1.56, 0.6, 0.14])
for _p, _l, _r in zip(_sp.bezier_points, ['ALIGNED', 'ALIGNED'], ['ALIGNED', 'ALIGNED']): _p.handle_left_type = _l; _p.handle_right_type = _r
_sp.order_u = 0
_sp.order_v = 0
cu_beziercurve_003.use_path = True
cu_beziercurve_003.use_path_clamp = True
cu_beziercurve_003.bevel_mode = 'OBJECT'
cu_beziercurve_003.fill_mode = 'FULL'
cu_beziercurve_004 = bpy.data.curves.new('BezierCurve.004', 'CURVE')
cu_beziercurve_004.dimensions = '3D'
_sp = cu_beziercurve_004.splines.new('BEZIER'); _sp.bezier_points.add(1)
_sp.bezier_points.foreach_set('co', [0.34, 0.05, 0.04, 0.35, 0.41, 0.02])
_sp.bezier_points.foreach_set('handle_left', [-0.3671, 0.05, 0.04, 0.35, 0.41, 0.19])
_sp.bezier_points.foreach_set('handle_right', [0.7, 0.05, 0.04, 0.35, 0.41, -0.98])
for _p, _l, _r in zip(_sp.bezier_points, ['ALIGNED', 'ALIGNED'], ['ALIGNED', 'ALIGNED']): _p.handle_left_type = _l; _p.handle_right_type = _r
_sp.order_u = 0
_sp.order_v = 0
cu_beziercurve_004.use_path = True
cu_beziercurve_004.use_path_clamp = True
cu_beziercurve_004.bevel_mode = 'OBJECT'
cu_beziercurve_004.fill_mode = 'FULL'
cu_beziercurve_005 = bpy.data.curves.new('BezierCurve.005', 'CURVE')
cu_beziercurve_005.dimensions = '3D'
_sp = cu_beziercurve_005.splines.new('BEZIER'); _sp.bezier_points.add(1)
_sp.bezier_points.foreach_set('co', [0.34, 0.04, 0.03, 0.48, 0.54, 0.02])
_sp.bezier_points.foreach_set('handle_left', [-0.3671, 0.04, 0.03, 0.48, 0.54, 0.19])
_sp.bezier_points.foreach_set('handle_right', [0.7, 0.04, 0.03, 0.48, 0.54, -0.98])
for _p, _l, _r in zip(_sp.bezier_points, ['ALIGNED', 'ALIGNED'], ['ALIGNED', 'ALIGNED']): _p.handle_left_type = _l; _p.handle_right_type = _r
_sp.order_u = 0
_sp.order_v = 0
cu_beziercurve_005.use_path = True
cu_beziercurve_005.use_path_clamp = True
cu_beziercurve_005.bevel_mode = 'OBJECT'
cu_beziercurve_005.fill_mode = 'FULL'
cu_beziercurve_006 = bpy.data.curves.new('BezierCurve.006', 'CURVE')
cu_beziercurve_006.dimensions = '3D'
_sp = cu_beziercurve_006.splines.new('BEZIER'); _sp.bezier_points.add(1)
_sp.bezier_points.foreach_set('co', [0.33, 0.26, 0.02, 0.89, 0.12, 0.14])
_sp.bezier_points.foreach_set('handle_left', [0.33, 0.26, -0.6871, 0.69, 0.12, 0.14])
_sp.bezier_points.foreach_set('handle_right', [0.33, 0.26, 0.12, 1.89, 0.12, 0.14])
for _p, _l, _r in zip(_sp.bezier_points, ['ALIGNED', 'ALIGNED'], ['ALIGNED', 'ALIGNED']): _p.handle_left_type = _l; _p.handle_right_type = _r
_sp.order_u = 0
_sp.order_v = 0
cu_beziercurve_006.use_path = True
cu_beziercurve_006.use_path_clamp = True
cu_beziercurve_006.bevel_mode = 'OBJECT'
cu_beziercurve_006.fill_mode = 'FULL'
cu_beziercurve_007 = bpy.data.curves.new('BezierCurve.007', 'CURVE')
cu_beziercurve_007.dimensions = '3D'
_sp = cu_beziercurve_007.splines.new('BEZIER'); _sp.bezier_points.add(1)
_sp.bezier_points.foreach_set('co', [0.43, 0.28, 0.02, 0.89, 0.3, 0.14])
_sp.bezier_points.foreach_set('handle_left', [0.43, 0.28, -0.6871, 0.69, 0.3, 0.14])
_sp.bezier_points.foreach_set('handle_right', [0.43, 0.28, 0.12, 1.89, 0.3, 0.14])
for _p, _l, _r in zip(_sp.bezier_points, ['ALIGNED', 'ALIGNED'], ['ALIGNED', 'ALIGNED']): _p.handle_left_type = _l; _p.handle_right_type = _r
_sp.order_u = 0
_sp.order_v = 0
cu_beziercurve_007.use_path = True
cu_beziercurve_007.use_path_clamp = True
cu_beziercurve_007.bevel_mode = 'OBJECT'
cu_beziercurve_007.fill_mode = 'FULL'
cu_beziercircle = bpy.data.curves.new('BezierCircle', 'CURVE')
cu_beziercircle.dimensions = '3D'
_sp = cu_beziercircle.splines.new('BEZIER'); _sp.bezier_points.add(3)
_sp.bezier_points.foreach_set('co', [-0.00241, 0.0, 0.0, 0.0, 0.01, 0.0, 0.00241, 0.0, 0.0, 0.0, -0.01, 0.0])
_sp.bezier_points.foreach_set('handle_left', [-0.00241, -0.004016, 0.0, -0.004016, 0.01, 0.0, 0.00241, 0.004016, 0.0, 0.004016, -0.01, 0.0])
_sp.bezier_points.foreach_set('handle_right', [-0.00241, 0.004016, 0.0, 0.004016, 0.01, 0.0, 0.00241, -0.004016, 0.0, -0.004016, -0.01, 0.0])
for _p, _l, _r in zip(_sp.bezier_points, ['AUTO', 'AUTO', 'AUTO', 'AUTO'], ['AUTO', 'AUTO', 'AUTO', 'AUTO']): _p.handle_left_type = _l; _p.handle_right_type = _r
_sp.bezier_points.foreach_set('radius', [0.008283, 0.008283, 0.008283, 0.008283])
_sp.order_u = 0
_sp.order_v = 0
_sp.resolution_u = 1
_sp.use_cyclic_u = True
cu_beziercircle.use_path = True
cu_beziercircle.use_path_clamp = True
cu_beziercircle.fill_mode = 'FULL'

# ---- objects
ob_cube = bpy.data.objects.new('Cube', me_cube)
ob_cube_001 = bpy.data.objects.new('Cube.001', me_cube_001)
ob_cube_002 = bpy.data.objects.new('Cube.002', me_cube_002)
ob_cube_003 = bpy.data.objects.new('Cube.003', me_cube_003)
ob_cube_004 = bpy.data.objects.new('Cube.004', me_cube_004)
ob_cube_005 = bpy.data.objects.new('Cube.005', me_cube_005)
ob_cylinder = bpy.data.objects.new('Cylinder', me_cylinder)
ob_circle = bpy.data.objects.new('Circle', me_circle)
ob_cube_006 = bpy.data.objects.new('Cube.006', me_cube_006)
ob_cube_007 = bpy.data.objects.new('Cube.007', me_cube_007)
ob_cube_008 = bpy.data.objects.new('Cube.008', me_cube_008)
ob_cube_009 = bpy.data.objects.new('Cube.009', me_cube_009)
ob_cube_010 = bpy.data.objects.new('Cube.010', me_cube_010)
ob_beziercurve = bpy.data.objects.new('BezierCurve', cu_beziercurve)
ob_beziercurve_001 = bpy.data.objects.new('BezierCurve.001', cu_beziercurve_001)
ob_beziercurve_002 = bpy.data.objects.new('BezierCurve.002', cu_beziercurve_002)
ob_beziercurve_003 = bpy.data.objects.new('BezierCurve.003', cu_beziercurve_003)
ob_beziercurve_004 = bpy.data.objects.new('BezierCurve.004', cu_beziercurve_004)
ob_beziercurve_005 = bpy.data.objects.new('BezierCurve.005', cu_beziercurve_005)
ob_beziercurve_006 = bpy.data.objects.new('BezierCurve.006', cu_beziercurve_006)
ob_beziercurve_007 = bpy.data.objects.new('BezierCurve.007', cu_beziercurve_007)
ob_beziercircle = bpy.data.objects.new('BezierCircle', cu_beziercircle)

# ---- transforms, parenting, visibility, modifiers, constraints
ob_cube.location = (0.0, 0.0, 0.0)
ob_cube.lock_rotations_4d = False
ob_cube.empty_display_type = 'ARROWS'
ob_cube.lineart.crease_threshold = 0.0
ob_cube_001.location = (0.0, 0.0, 0.0)
ob_cube_001.lineart.crease_threshold = 0.0
ob_cube_002.location = (0.0, 0.0, 0.0)
ob_cube_002.lineart.crease_threshold = 0.0
ob_cube_003.location = (0.0, 0.0, 0.0)
ob_cube_003.lineart.crease_threshold = 0.0
ob_cube_004.location = (0.0, 0.0, 0.0)
ob_cube_004.lineart.crease_threshold = 0.0
ob_cube_005.location = (0.0, 0.0, 0.0)
ob_cube_005.lineart.crease_threshold = 0.0
ob_cylinder.location = (0.3, 0.5, 0.06)
ob_cylinder.scale = (0.02, 0.02, 0.02)
ob_cylinder.lineart.crease_threshold = 0.0
ob_circle.location = (0.3, 0.5, 0.06)
ob_circle.scale = (0.05, 0.05, 0.05)
ob_circle.lineart.crease_threshold = 0.0
ob_cube_006.location = (0.0, 0.0, 0.0)
ob_cube_006.lineart.crease_threshold = 0.0
ob_cube_007.location = (0.0, 0.0, 0.0)
ob_cube_007.lineart.crease_threshold = 0.0
ob_cube_008.location = (0.0, 0.0, 0.0)
ob_cube_008.lineart.crease_threshold = 0.0
ob_cube_009.location = (0.0, 0.0, 0.0)
ob_cube_009.lineart.crease_threshold = 0.0
ob_cube_010.location = (0.0, 0.0, 0.0)
ob_cube_010.lineart.crease_threshold = 0.0
ob_beziercurve.location = (0.0, 0.0, 0.0)
ob_beziercurve.lineart.crease_threshold = 0.0
ob_beziercurve_001.location = (0.0, 0.0, 0.0)
ob_beziercurve_001.lineart.crease_threshold = 0.0
ob_beziercurve_002.location = (0.0, 0.0, 0.0)
ob_beziercurve_002.lineart.crease_threshold = 0.0
ob_beziercurve_003.location = (0.0, 0.0, 0.0)
ob_beziercurve_003.lineart.crease_threshold = 0.0
ob_beziercurve_004.location = (0.0, 0.0, 0.0)
ob_beziercurve_004.lineart.crease_threshold = 0.0
ob_beziercurve_005.location = (0.0, 0.0, 0.0)
ob_beziercurve_005.lineart.crease_threshold = 0.0
ob_beziercurve_006.location = (0.0, 0.0, 0.0)
ob_beziercurve_006.lineart.crease_threshold = 0.0
ob_beziercurve_007.location = (0.0, 0.0, 0.0)
ob_beziercurve_007.lineart.crease_threshold = 0.0
ob_beziercircle.location = (0.1505, 0.07992, 0.08)
ob_beziercircle.scale = (0.6015, 0.6015, 0.6015)
ob_beziercircle.lineart.crease_threshold = 0.0
cu_beziercurve.bevel_object = ob_beziercircle
cu_beziercurve_001.bevel_object = ob_beziercircle
cu_beziercurve_002.bevel_object = ob_beziercircle
cu_beziercurve_003.bevel_object = ob_beziercircle
cu_beziercurve_004.bevel_object = ob_beziercircle
cu_beziercurve_005.bevel_object = ob_beziercircle
cu_beziercurve_006.bevel_object = ob_beziercircle
cu_beziercurve_007.bevel_object = ob_beziercircle

# ---- collection membership
scene.collection.objects.link(ob_cube)
scene.collection.objects.link(ob_cube_001)
scene.collection.objects.link(ob_cube_002)
scene.collection.objects.link(ob_cube_003)
scene.collection.objects.link(ob_cube_004)
scene.collection.objects.link(ob_cube_005)
scene.collection.objects.link(ob_cylinder)
scene.collection.objects.link(ob_circle)
scene.collection.objects.link(ob_cube_006)
scene.collection.objects.link(ob_cube_007)
scene.collection.objects.link(ob_cube_008)
scene.collection.objects.link(ob_cube_009)
scene.collection.objects.link(ob_cube_010)
scene.collection.objects.link(ob_beziercurve)
scene.collection.objects.link(ob_beziercurve_001)
scene.collection.objects.link(ob_beziercurve_002)
scene.collection.objects.link(ob_beziercurve_003)
scene.collection.objects.link(ob_beziercurve_004)
scene.collection.objects.link(ob_beziercurve_005)
scene.collection.objects.link(ob_beziercurve_006)
scene.collection.objects.link(ob_beziercurve_007)
scene.collection.objects.link(ob_beziercircle)

# ---- scene / render settings (as saved in the file)
scene.frame_start = 1; scene.frame_end = 250; scene.frame_set(1)
scene.render.engine = 'BLENDER_EEVEE_NEXT'
scene.cycles.use_denoising = False
scene.cycles.samples = 128
scene.cycles.sampling_pattern = 'TABULATED_SOBOL'
scene.cycles.use_adaptive_sampling = False
scene.cycles.use_light_tree = False
scene.view_settings.view_transform = 'Filmic'
bpy.context.view_layer.update()

# ---- added for rendering (the .blend has no active camera and no usable light): camera, sun
cam_auto = bpy.data.cameras.new('AutoCamera')
cam_auto.lens = 50.0
cam_auto.sensor_width = 36.0
cam_auto.clip_end = 1000.0
ob_auto_camera = bpy.data.objects.new('AutoCamera', cam_auto)
scene.collection.objects.link(ob_auto_camera)
ob_auto_camera.location = (4.53445, -4.38934, 3.26456)
ob_auto_camera.rotation_euler = (1.09748, -7.21219e-08, 0.694738)
scene.camera = ob_auto_camera
light_auto_sun = bpy.data.lights.new('AutoSun', 'SUN')
light_auto_sun.energy = 3.0
light_auto_sun.angle = 0.0523599
ob_auto_sun = bpy.data.objects.new('AutoSun', light_auto_sun)
scene.collection.objects.link(ob_auto_sun)
ob_auto_sun.rotation_euler = (0.872665, 0.174533, 0.523599)
bpy.context.view_layer.update()

